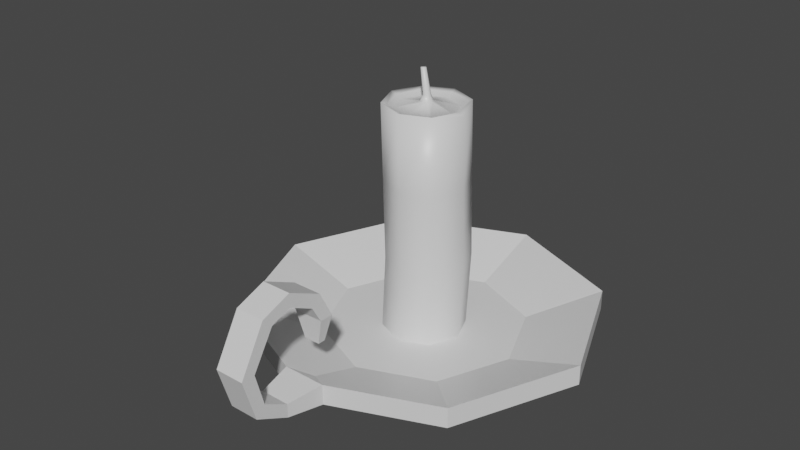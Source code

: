 # Source: candle.blend  (saved by Blender 2.93.20; exported with 4.5.12 LTS)
import bpy
from mathutils import Matrix  # noqa: F401  (used for matrix-valued properties, if any)

bpy.ops.wm.read_factory_settings(use_empty=True)
scene = bpy.context.scene
scene.name = 'Scene'

# ---- collections
col_collection = bpy.data.collections.new('Collection'); scene.collection.children.link(col_collection)

# ---- materials (node trees are filled in below, after node groups)
mat_material = bpy.data.materials.new('Material')
mat_material.alpha_threshold = 0.0
mat_material.use_transparent_shadow = False
mat_material.line_color = (0.0, 0.0, 0.0, 1.0)

# ---- material node trees
mat_material.use_nodes = True; mat_material.node_tree.nodes.clear()
_N = mat_material.node_tree.nodes; _L = mat_material.node_tree.links
n0 = _N.new('ShaderNodeOutputMaterial'); n0.name = 'Material Output'; n0.location = (300, 300)
n1 = _N.new('ShaderNodeBsdfPrincipled'); n1.name = 'Principled BSDF'; n1.location = (10, 300)
n1.distribution = 'GGX'
n1.subsurface_method = 'BURLEY'
n1.inputs[2].default_value = 0.4
n1.inputs[3].default_value = 1.45
n1.inputs[27].default_value = (0.0, 0.0, 0.0, 1.0)
n1.inputs[28].default_value = 1.0
_L.new(n1.outputs[0], n0.inputs[0])
n0.is_active_output = True

# ---- world
world_world = bpy.data.worlds.new('World'); scene.world = world_world
world_world.use_nodes = True; world_world.node_tree.nodes.clear()
_N = world_world.node_tree.nodes; _L = world_world.node_tree.links
n0 = _N.new('ShaderNodeOutputWorld'); n0.name = 'World Output'; n0.location = (300, 300)
n1 = _N.new('ShaderNodeBackground'); n1.name = 'Background'; n1.location = (10, 300)
n1.inputs[0].default_value = (0.05088, 0.05088, 0.05088, 1.0)
_L.new(n1.outputs[0], n0.inputs[0])
n0.is_active_output = True
world_world.color = (0.05088, 0.05088, 0.05088)
world_world.use_sun_shadow = False
world_world.sun_shadow_jitter_overblur = 0.0

# ---- meshes
me_cube = bpy.data.meshes.new('Cube')
me_cube.from_pydata([(4.137e-09, 0.1145, 0.0), (1.398e-08, 0.04672, 0.02317), (0.08097, 0.08097, 0.0), (0.03304, 0.03304, 0.02317), (0.1145, -5.984e-09, 0.0), (0.04672, -5.984e-09, 0.02317), (0.08097, -0.08097, 0.0), (0.03304, -0.03304, 0.02317), (-1.473e-08, -0.1145, 0.0), (-5.98e-09, -0.04672, 0.02317), (-0.08097, -0.08097, 0.0), (-0.03304, -0.03304, 0.02317), (-0.1145, 9.279e-09, 0.0), (-0.04672, 1.256e-08, 0.02317), (-0.08097, 0.08097, 0.0), (-0.03304, 0.03304, 0.02317), (0.0, 0.2, 0.0293), (0.1414, 0.1414, 0.0293), (0.1414, 0.1414, 0.05247), (0.0, 0.2, 0.05247), (0.2, -8.742e-09, 0.0293), (0.2, -8.742e-09, 0.05247), (0.1414, -0.1414, 0.0293), (0.1414, -0.1414, 0.05247), (-0.01676, -0.2302, 0.03304), (0.01676, -0.2302, 0.03304), (-0.1414, -0.1414, 0.0293), (-0.1414, -0.1414, 0.05247), (-0.2, 2.385e-09, 0.0293), (-0.2, 2.385e-09, 0.05247), (-0.1414, 0.1414, 0.0293), (-0.1414, 0.1414, 0.05247), (0.02473, -0.1898, 0.0293), (-0.02473, -0.1898, 0.0293), (-1.667e-08, -0.1747, 0.02062), (-0.02473, -0.1898, 0.05247), (0.02473, -0.1898, 0.05247), (-1.667e-08, -0.1747, 0.04379), (-0.01676, -0.2302, 0.04874), (0.01676, -0.2302, 0.04874), (-0.01676, -0.2588, 0.06458), (-0.01676, -0.2699, 0.05347), (0.01676, -0.2588, 0.06458), (0.01676, -0.2699, 0.05347), (-0.01676, -0.2687, 0.1022), (-0.01676, -0.2844, 0.1022), (0.01676, -0.2687, 0.1022), (0.01676, -0.2844, 0.1022), (-0.01676, -0.2435, 0.1431), (-0.01676, -0.2546, 0.1542), (0.01676, -0.2435, 0.1431), (0.01676, -0.2546, 0.1542), (-0.01676, -0.2201, 0.1513), (-0.01676, -0.2201, 0.167), (0.01676, -0.2201, 0.1513), (0.01676, -0.2201, 0.167), (-0.01676, -0.1915, 0.137), (-0.01676, -0.1804, 0.1481), (0.01676, -0.1915, 0.137), (0.01676, -0.1804, 0.1481), (-0.01676, -0.1805, 0.1177), (-0.01676, -0.1648, 0.1177), (0.01676, -0.1805, 0.1177), (0.01676, -0.1648, 0.1177), (-0.008996, -0.1769, 0.08701), (-0.008996, -0.1684, 0.08701), (0.008996, -0.1769, 0.08701), (0.008996, -0.1684, 0.08701), (0.08097, 0.08097, 0.02317), (4.137e-09, 0.1145, 0.02317), (0.1145, -5.984e-09, 0.02317), (0.08097, -0.08097, 0.02317), (-1.473e-08, -0.1145, 0.02317), (-0.08097, -0.08097, 0.02317), (-0.1145, 9.279e-09, 0.02317), (-0.08097, 0.08097, 0.02317)], [], [(16, 19, 18, 17), (17, 18, 21, 20), (20, 21, 23, 22), (33, 35, 27, 26), (10, 8, 34, 33, 26), (26, 27, 29, 28), (28, 29, 31, 30), (30, 31, 19, 16), (0, 2, 4, 6, 8, 10, 12, 14), (2, 0, 16, 17), (69, 68, 18, 19), (4, 2, 17, 20), (68, 70, 21, 18), (6, 4, 20, 22), (70, 71, 23, 21), (22, 23, 36, 32), (72, 73, 27, 35, 37), (71, 72, 37, 36, 23), (25, 39, 42, 43), (12, 10, 26, 28), (73, 74, 29, 27), (14, 12, 28, 30), (74, 75, 31, 29), (0, 14, 30, 16), (75, 69, 19, 31), (32, 33, 34), (35, 36, 37), (32, 36, 39, 25), (8, 6, 22, 32, 34), (33, 32, 25, 24), (35, 33, 24, 38), (36, 35, 38, 39), (41, 43, 47, 45), (38, 24, 41, 40), (24, 25, 43, 41), (39, 38, 40, 42), (47, 46, 50, 51), (42, 40, 44, 46), (43, 42, 46, 47), (40, 41, 45, 44), (51, 50, 54, 55), (44, 45, 49, 48), (45, 47, 51, 49), (46, 44, 48, 50), (53, 55, 59, 57), (48, 49, 53, 52), (49, 51, 55, 53), (50, 48, 52, 54), (59, 58, 62, 63), (54, 52, 56, 58), (55, 54, 58, 59), (52, 53, 57, 56), (60, 61, 65, 64), (56, 57, 61, 60), (57, 59, 63, 61), (58, 56, 60, 62), (64, 65, 67, 66), (61, 63, 67, 65), (62, 60, 64, 66), (63, 62, 66, 67), (1, 3, 68, 69), (3, 5, 70, 68), (5, 7, 71, 70), (7, 9, 72, 71), (9, 11, 73, 72), (11, 13, 74, 73), (13, 15, 75, 74), (15, 1, 69, 75)])
_uv = me_cube.uv_layers.new(name='UVMap')
_uv.uv.foreach_set('vector', [1.0, 0.5, 1.0, 1.0, 0.875, 1.0, 0.875, 0.5, 0.875, 0.5, 0.875, 1.0, 0.75, 1.0, 0.75, 0.5, 0.75, 0.5, 0.75, 1.0, 0.625, 1.0, 0.625, 0.5, 0.4781, 0.5, 0.4781, 1.0, 0.375, 1.0, 0.375, 0.5, 0.6528, 0.1528, 0.75, 0.1126, 0.75, 0.04039, 0.7203, 0.02229, 0.5803, 0.08029, 0.375, 0.5, 0.375, 1.0, 0.25, 1.0, 0.25, 0.5, 0.25, 0.5, 0.25, 1.0, 0.125, 1.0, 0.125, 0.5, 0.125, 0.5, 0.125, 1.0, 0.0, 1.0, 0.0, 0.5, 0.75, 0.3874, 0.8472, 0.3472, 0.8874, 0.25, 0.8472, 0.1528, 0.75, 0.1126, 0.6528, 0.1528, 0.6126, 0.25, 0.6528, 0.3472, 0.8472, 0.3472, 0.75, 0.3874, 0.75, 0.49, 0.9197, 0.4197, 0.25, 0.3874, 0.3472, 0.3472, 0.4197, 0.4197, 0.25, 0.49, 0.8874, 0.25, 0.8472, 0.3472, 0.9197, 0.4197, 0.99, 0.25, 0.3472, 0.3472, 0.3874, 0.25, 0.49, 0.25, 0.4197, 0.4197, 0.8472, 0.1528, 0.8874, 0.25, 0.99, 0.25, 0.9197, 0.08029, 0.3874, 0.25, 0.3472, 0.1528, 0.4197, 0.08029, 0.49, 0.25, 0.625, 0.5, 0.625, 1.0, 0.5219, 1.0, 0.5219, 0.5, 0.25, 0.1126, 0.1528, 0.1528, 0.08029, 0.08029, 0.2203, 0.02229, 0.25, 0.04039, 0.3472, 0.1528, 0.25, 0.1126, 0.25, 0.04039, 0.2797, 0.02229, 0.4197, 0.08029, 0.5219, 0.5, 0.5219, 1.0, 0.5219, 1.0, 0.5219, 0.5, 0.6126, 0.25, 0.6528, 0.1528, 0.5803, 0.08029, 0.51, 0.25, 0.1528, 0.1528, 0.1126, 0.25, 0.01, 0.25, 0.08029, 0.08029, 0.6528, 0.3472, 0.6126, 0.25, 0.51, 0.25, 0.5803, 0.4197, 0.1126, 0.25, 0.1528, 0.3472, 0.08029, 0.4197, 0.01, 0.25, 0.75, 0.3874, 0.6528, 0.3472, 0.5803, 0.4197, 0.75, 0.49, 0.1528, 0.3472, 0.25, 0.3874, 0.25, 0.49, 0.08029, 0.4197, 0.7786, 0.01975, 0.7203, 0.02229, 0.75, 0.04039, 0.2203, 0.02229, 0.25, 0.021, 0.25, 0.04039, 0.5219, 0.5, 0.5219, 1.0, 0.5219, 1.0, 0.5219, 0.5, 0.75, 0.1126, 0.8472, 0.1528, 0.9197, 0.08029, 0.7797, 0.02229, 0.75, 0.04039, 0.7203, 0.02229, 0.7786, 0.01975, 0.7786, 0.01975, 0.7203, 0.02229, 0.4781, 1.0, 0.4781, 0.5, 0.4781, 0.5, 0.4781, 1.0, 0.25, 0.021, 0.2203, 0.02229, 0.2203, 0.02229, 0.25, 0.021, 0.7203, 0.02229, 0.7786, 0.01975, 0.7786, 0.01975, 0.7203, 0.02229, 0.4781, 1.0, 0.4781, 0.5, 0.4781, 0.5, 0.4781, 1.0, 0.7203, 0.02229, 0.7786, 0.01975, 0.7786, 0.01975, 0.7203, 0.02229, 0.25, 0.021, 0.2203, 0.02229, 0.2203, 0.02229, 0.25, 0.021, 0.5219, 0.5, 0.5219, 1.0, 0.5219, 1.0, 0.5219, 0.5, 0.25, 0.021, 0.2203, 0.02229, 0.2203, 0.02229, 0.25, 0.021, 0.5219, 0.5, 0.5219, 1.0, 0.5219, 1.0, 0.5219, 0.5, 0.4781, 1.0, 0.4781, 0.5, 0.4781, 0.5, 0.4781, 1.0, 0.5219, 0.5, 0.5219, 1.0, 0.5219, 1.0, 0.5219, 0.5, 0.4781, 1.0, 0.4781, 0.5, 0.4781, 0.5, 0.4781, 1.0, 0.7203, 0.02229, 0.7786, 0.01975, 0.7786, 0.01975, 0.7203, 0.02229, 0.25, 0.021, 0.2203, 0.02229, 0.2203, 0.02229, 0.25, 0.021, 0.7203, 0.02229, 0.7786, 0.01975, 0.7786, 0.01975, 0.7203, 0.02229, 0.4781, 1.0, 0.4781, 0.5, 0.4781, 0.5, 0.4781, 1.0, 0.7203, 0.02229, 0.7786, 0.01975, 0.7786, 0.01975, 0.7203, 0.02229, 0.25, 0.021, 0.2203, 0.02229, 0.2203, 0.02229, 0.25, 0.021, 0.5219, 0.5, 0.5219, 1.0, 0.5219, 1.0, 0.5219, 0.5, 0.25, 0.021, 0.2203, 0.02229, 0.2203, 0.02229, 0.25, 0.021, 0.5219, 0.5, 0.5219, 1.0, 0.5219, 1.0, 0.5219, 0.5, 0.4781, 1.0, 0.4781, 0.5, 0.4781, 0.5, 0.4781, 1.0, 0.4781, 1.0, 0.4781, 0.5, 0.4781, 0.5, 0.4781, 1.0, 0.4781, 1.0, 0.4781, 0.5, 0.4781, 0.5, 0.4781, 1.0, 0.7203, 0.02229, 0.7786, 0.01975, 0.7786, 0.01975, 0.7203, 0.02229, 0.25, 0.021, 0.2203, 0.02229, 0.2203, 0.02229, 0.25, 0.021, 0.4781, 1.0, 0.4781, 0.5, 0.5219, 0.5, 0.5219, 1.0, 0.7203, 0.02229, 0.7786, 0.01975, 0.7786, 0.01975, 0.7203, 0.02229, 0.25, 0.021, 0.2203, 0.02229, 0.2203, 0.02229, 0.25, 0.021, 0.5219, 0.5, 0.5219, 1.0, 0.5219, 1.0, 0.5219, 0.5, 0.25, 0.3061, 0.2896, 0.2896, 0.3472, 0.3472, 0.25, 0.3874, 0.2896, 0.2896, 0.3061, 0.25, 0.3874, 0.25, 0.3472, 0.3472, 0.3061, 0.25, 0.2896, 0.2104, 0.3472, 0.1528, 0.3874, 0.25, 0.2896, 0.2104, 0.25, 0.1939, 0.25, 0.1126, 0.3472, 0.1528, 0.25, 0.1939, 0.2104, 0.2104, 0.1528, 0.1528, 0.25, 0.1126, 0.2104, 0.2104, 0.1939, 0.25, 0.1126, 0.25, 0.1528, 0.1528, 0.1939, 0.25, 0.2104, 0.2896, 0.1528, 0.3472, 0.1126, 0.25, 0.2104, 0.2896, 0.25, 0.3061, 0.25, 0.3874, 0.1528, 0.3472])
me_cube.materials.append(mat_material)
me_cube.use_remesh_preserve_volume = False
me_cube.use_remesh_preserve_attributes = False
me_cube.use_mirror_vertex_groups = False
me_cube.update()
me_cube_001 = bpy.data.meshes.new('Cube.001')
me_cube_001.from_pydata([(1.398e-08, 0.04672, 0.02317), (0.03304, 0.03304, 0.02317), (0.04672, -5.984e-09, 0.02317), (0.03304, -0.03304, 0.02317), (-5.98e-09, -0.04672, 0.02317), (-0.03304, -0.03304, 0.02317), (-0.04672, 1.256e-08, 0.02317), (-0.03304, 0.03304, 0.02317), (0.005117, 0.005117, 0.2851), (1.596e-08, 0.007237, 0.2851), (0.007237, -8.532e-09, 0.2851), (0.005117, -0.005117, 0.2851), (-6.539e-09, -0.007237, 0.2851), (-0.005117, -0.005117, 0.2851), (-0.007237, 1.065e-08, 0.2851), (-0.005117, 0.005117, 0.2851), (0.03304, 0.03304, 0.2851), (1.151e-08, 0.04672, 0.2851), (0.04672, -5.984e-09, 0.2796), (0.03304, -0.03304, 0.2851), (-8.45e-09, -0.04672, 0.2851), (-0.03304, -0.03304, 0.2851), (-0.04672, 1.256e-08, 0.2851), (-0.03304, 0.03304, 0.2851), (0.002042, -0.00397, 0.3225), (1.434e-07, -0.003124, 0.3225), (0.002887, -0.006012, 0.3225), (0.002042, -0.008053, 0.3225), (1.344e-07, -0.008899, 0.3225), (-0.002041, -0.008053, 0.3225), (-0.002887, -0.006012, 0.3225), (-0.002042, -0.00397, 0.3225), (-0.004219, 4.777e-09, 0.2927), (-0.002983, 0.002983, 0.2927), (2.148e-08, -0.004219, 0.2927), (-0.002983, -0.002984, 0.2927), (0.004219, -6.406e-09, 0.2927), (0.002984, -0.002983, 0.2927), (3.46e-08, 0.004219, 0.2927), (0.002984, 0.002983, 0.2927), (1.293e-08, 0.03411, 0.279), (0.02412, 0.02412, 0.279), (0.03411, -6.798e-09, 0.279), (0.02412, -0.02412, 0.279), (-7.84e-09, -0.03411, 0.279), (-0.02412, -0.02412, 0.279), (-0.03411, 1.195e-08, 0.279), (-0.02412, 0.02412, 0.279), (0.02858, 0.02858, 0.2829), (0.04042, -6.391e-09, 0.2829), (0.02858, -0.02858, 0.2829), (-8.145e-09, -0.04042, 0.2829), (-0.02858, -0.02858, 0.2829), (-0.04042, 1.225e-08, 0.2829), (-0.02858, 0.02858, 0.2829), (1.222e-08, 0.04042, 0.2829), (0.03801, -0.03319, 0.1105), (0.03304, -0.03031, 0.1978), (-7.626e-09, -0.04399, 0.1978), (0.004972, -0.04687, 0.1105), (0.03801, 0.03289, 0.1105), (0.03304, 0.03577, 0.1978), (0.04672, 0.00273, 0.1978), (0.05169, -0.0001496, 0.1105), (-0.04175, -0.0001496, 0.1105), (-0.04672, 0.00273, 0.1978), (-0.03304, 0.03577, 0.1978), (-0.02806, 0.03289, 0.1105), (-0.03304, -0.03031, 0.1978), (-0.02806, -0.03319, 0.1105), (0.004972, 0.04657, 0.1105), (1.233e-08, 0.04945, 0.1978)], [], [(58, 57, 19, 20), (33, 32, 30, 31), (62, 61, 16, 18), (66, 65, 22, 23), (68, 58, 20, 21), (57, 62, 18, 19), (61, 71, 17, 16), (71, 66, 23, 17), (65, 68, 21, 22), (55, 48, 16, 17), (48, 49, 16), (49, 50, 19), (50, 51, 20, 19), (51, 52, 21, 20), (52, 53, 22, 21), (53, 54, 23, 22), (54, 55, 17, 23), (24, 25, 31, 30, 29, 28, 27, 26), (35, 34, 28, 29), (37, 36, 26, 27), (39, 38, 25, 24), (38, 33, 31, 25), (32, 35, 29, 30), (34, 37, 27, 28), (36, 39, 24, 26), (10, 8, 39, 36), (12, 11, 37, 34), (14, 13, 35, 32), (9, 15, 33, 38), (8, 9, 38, 39), (11, 10, 36, 37), (13, 12, 34, 35), (15, 14, 32, 33), (15, 9, 40, 47), (14, 15, 47, 46), (13, 14, 46, 45), (12, 13, 45, 44), (11, 12, 44, 43), (10, 11, 43, 42), (8, 10, 42, 41), (9, 8, 41, 40), (47, 40, 55, 54), (46, 47, 54, 53), (45, 46, 53, 52), (44, 45, 52, 51), (43, 44, 51, 50), (42, 43, 50, 49), (41, 42, 49, 48), (40, 41, 48, 55), (6, 5, 69, 64), (64, 69, 68, 65), (0, 7, 67, 70), (70, 67, 66, 71), (1, 0, 70, 60), (60, 70, 71, 61), (3, 2, 63, 56), (56, 63, 62, 57), (5, 4, 59, 69), (69, 59, 58, 68), (7, 6, 64, 67), (67, 64, 65, 66), (2, 1, 60, 63), (63, 60, 61, 62), (4, 3, 56, 59), (59, 56, 57, 58), (16, 49, 18), (19, 18, 49)])
me_cube_001.polygons.foreach_set('use_smooth', [True] * 67)
_uv = me_cube_001.uv_layers.new(name='UVMap')
_uv.uv.foreach_set('vector', [0.25, 0.1939, 0.2896, 0.2104, 0.2896, 0.2104, 0.25, 0.1939, 0.2437, 0.2563, 0.2411, 0.25, 0.2413, 0.25, 0.2439, 0.2561, 0.3061, 0.25, 0.2896, 0.2896, 0.2896, 0.2896, 0.3061, 0.25, 0.2104, 0.2896, 0.1939, 0.25, 0.1939, 0.25, 0.2104, 0.2896, 0.2104, 0.2104, 0.25, 0.1939, 0.25, 0.1939, 0.2104, 0.2104, 0.2896, 0.2104, 0.3061, 0.25, 0.3061, 0.25, 0.2896, 0.2104, 0.2896, 0.2896, 0.25, 0.3061, 0.25, 0.3061, 0.2896, 0.2896, 0.25, 0.3061, 0.2104, 0.2896, 0.2104, 0.2896, 0.25, 0.3061, 0.1939, 0.25, 0.2104, 0.2104, 0.2104, 0.2104, 0.1939, 0.25, 0.25, 0.2985, 0.2843, 0.2843, 0.2896, 0.2896, 0.25, 0.3061, 0.2843, 0.2843, 0.2985, 0.25, 0.2896, 0.2896, 0.2985, 0.25, 0.2843, 0.2157, 0.2896, 0.2104, 0.2843, 0.2157, 0.25, 0.2015, 0.25, 0.1939, 0.2896, 0.2104, 0.25, 0.2015, 0.2157, 0.2157, 0.2104, 0.2104, 0.25, 0.1939, 0.2157, 0.2157, 0.2015, 0.25, 0.1939, 0.25, 0.2104, 0.2104, 0.2015, 0.25, 0.2157, 0.2843, 0.2104, 0.2896, 0.1939, 0.25, 0.2157, 0.2843, 0.25, 0.2985, 0.25, 0.3061, 0.2104, 0.2896, 0.2561, 0.2561, 0.25, 0.2587, 0.2439, 0.2561, 0.2413, 0.25, 0.2439, 0.2439, 0.25, 0.2413, 0.2561, 0.2439, 0.2587, 0.25, 0.2437, 0.2437, 0.25, 0.2411, 0.25, 0.2413, 0.2439, 0.2439, 0.2563, 0.2437, 0.2589, 0.25, 0.2587, 0.25, 0.2561, 0.2439, 0.2563, 0.2563, 0.25, 0.2589, 0.25, 0.2587, 0.2561, 0.2561, 0.25, 0.2589, 0.2437, 0.2563, 0.2439, 0.2561, 0.25, 0.2587, 0.2411, 0.25, 0.2437, 0.2437, 0.2439, 0.2439, 0.2413, 0.25, 0.25, 0.2411, 0.2563, 0.2437, 0.2561, 0.2439, 0.25, 0.2413, 0.2589, 0.25, 0.2563, 0.2563, 0.2561, 0.2561, 0.2587, 0.25, 0.2587, 0.25, 0.2561, 0.2561, 0.2563, 0.2563, 0.2589, 0.25, 0.25, 0.2413, 0.2561, 0.2439, 0.2563, 0.2437, 0.25, 0.2411, 0.2413, 0.25, 0.2439, 0.2439, 0.2437, 0.2437, 0.2411, 0.25, 0.25, 0.2587, 0.2439, 0.2561, 0.2437, 0.2563, 0.25, 0.2589, 0.2561, 0.2561, 0.25, 0.2587, 0.25, 0.2589, 0.2563, 0.2563, 0.2561, 0.2439, 0.2587, 0.25, 0.2589, 0.25, 0.2563, 0.2437, 0.2439, 0.2439, 0.25, 0.2413, 0.25, 0.2411, 0.2437, 0.2437, 0.2439, 0.2561, 0.2413, 0.25, 0.2411, 0.25, 0.2437, 0.2563, 0.2439, 0.2561, 0.25, 0.2587, 0.25, 0.2909, 0.2211, 0.2789, 0.2413, 0.25, 0.2439, 0.2561, 0.2211, 0.2789, 0.2091, 0.25, 0.2439, 0.2439, 0.2413, 0.25, 0.2091, 0.25, 0.2211, 0.2211, 0.25, 0.2413, 0.2439, 0.2439, 0.2211, 0.2211, 0.25, 0.2091, 0.2561, 0.2439, 0.25, 0.2413, 0.25, 0.2091, 0.2789, 0.2211, 0.2587, 0.25, 0.2561, 0.2439, 0.2789, 0.2211, 0.2909, 0.25, 0.2561, 0.2561, 0.2587, 0.25, 0.2909, 0.25, 0.2789, 0.2789, 0.25, 0.2587, 0.2561, 0.2561, 0.2789, 0.2789, 0.25, 0.2909, 0.2211, 0.2789, 0.25, 0.2909, 0.25, 0.2985, 0.2157, 0.2843, 0.2091, 0.25, 0.2211, 0.2789, 0.2157, 0.2843, 0.2015, 0.25, 0.2211, 0.2211, 0.2091, 0.25, 0.2015, 0.25, 0.2157, 0.2157, 0.25, 0.2091, 0.2211, 0.2211, 0.2157, 0.2157, 0.25, 0.2015, 0.2789, 0.2211, 0.25, 0.2091, 0.25, 0.2015, 0.2843, 0.2157, 0.2909, 0.25, 0.2789, 0.2211, 0.2843, 0.2157, 0.2985, 0.25, 0.2789, 0.2789, 0.2909, 0.25, 0.2985, 0.25, 0.2843, 0.2843, 0.25, 0.2909, 0.2789, 0.2789, 0.2843, 0.2843, 0.25, 0.2985, 0.1939, 0.25, 0.2104, 0.2104, 0.2104, 0.2104, 0.1939, 0.25, 0.1939, 0.25, 0.2104, 0.2104, 0.2104, 0.2104, 0.1939, 0.25, 0.25, 0.3061, 0.2104, 0.2896, 0.2104, 0.2896, 0.25, 0.3061, 0.25, 0.3061, 0.2104, 0.2896, 0.2104, 0.2896, 0.25, 0.3061, 0.2896, 0.2896, 0.25, 0.3061, 0.25, 0.3061, 0.2896, 0.2896, 0.2896, 0.2896, 0.25, 0.3061, 0.25, 0.3061, 0.2896, 0.2896, 0.2896, 0.2104, 0.3061, 0.25, 0.3061, 0.25, 0.2896, 0.2104, 0.2896, 0.2104, 0.3061, 0.25, 0.3061, 0.25, 0.2896, 0.2104, 0.2104, 0.2104, 0.25, 0.1939, 0.25, 0.1939, 0.2104, 0.2104, 0.2104, 0.2104, 0.25, 0.1939, 0.25, 0.1939, 0.2104, 0.2104, 0.2104, 0.2896, 0.1939, 0.25, 0.1939, 0.25, 0.2104, 0.2896, 0.2104, 0.2896, 0.1939, 0.25, 0.1939, 0.25, 0.2104, 0.2896, 0.3061, 0.25, 0.2896, 0.2896, 0.2896, 0.2896, 0.3061, 0.25, 0.3061, 0.25, 0.2896, 0.2896, 0.2896, 0.2896, 0.3061, 0.25, 0.25, 0.1939, 0.2896, 0.2104, 0.2896, 0.2104, 0.25, 0.1939, 0.25, 0.1939, 0.2896, 0.2104, 0.2896, 0.2104, 0.25, 0.1939, 0.2896, 0.2896, 0.2985, 0.25, 0.3061, 0.25, 0.2896, 0.2104, 0.3061, 0.25, 0.2985, 0.25])
me_cube_001.materials.append(mat_material)
me_cube_001.use_remesh_preserve_volume = False
me_cube_001.use_remesh_preserve_attributes = False
me_cube_001.use_mirror_vertex_groups = False
me_cube_001.update()

# ---- objects
ob_metal = bpy.data.objects.new('Metal', me_cube)
ob_candle = bpy.data.objects.new('Candle', me_cube_001)

# ---- transforms, parenting, visibility, modifiers, constraints
ob_metal.location = (0.0, 0.0, 0.0)
ob_metal.lock_rotations_4d = False
ob_metal.empty_display_type = 'ARROWS'
ob_metal.lineart.crease_threshold = 0.0
ob_candle.location = (0.0, 0.0, 0.0)
ob_candle.lock_rotations_4d = False
ob_candle.empty_display_type = 'ARROWS'
ob_candle.lineart.crease_threshold = 0.0

# ---- collection membership
col_collection.objects.link(ob_metal)
col_collection.objects.link(ob_candle)

# ---- scene / render settings (as saved in the file)
scene.frame_start = 1; scene.frame_end = 250; scene.frame_set(1)
scene.render.engine = 'BLENDER_EEVEE_NEXT'
scene.cycles.use_denoising = False
scene.cycles.samples = 128
scene.cycles.sampling_pattern = 'TABULATED_SOBOL'
scene.cycles.use_adaptive_sampling = False
scene.cycles.use_light_tree = False
scene.view_settings.view_transform = 'Filmic'
bpy.context.view_layer.update()

# ---- added for rendering (the .blend has no active camera and no usable light): camera, sun
cam_auto = bpy.data.cameras.new('AutoCamera')
cam_auto.lens = 50.0
cam_auto.sensor_width = 36.0
cam_auto.clip_end = 1000.0
ob_auto_camera = bpy.data.objects.new('AutoCamera', cam_auto)
scene.collection.objects.link(ob_auto_camera)
ob_auto_camera.location = (0.653357, -0.826249, 0.683917)
ob_auto_camera.rotation_euler = (1.09748, -7.21219e-08, 0.694738)
scene.camera = ob_auto_camera
light_auto_sun = bpy.data.lights.new('AutoSun', 'SUN')
light_auto_sun.energy = 3.0
light_auto_sun.angle = 0.0523599
ob_auto_sun = bpy.data.objects.new('AutoSun', light_auto_sun)
scene.collection.objects.link(ob_auto_sun)
ob_auto_sun.rotation_euler = (0.872665, 0.174533, 0.523599)
bpy.context.view_layer.update()
